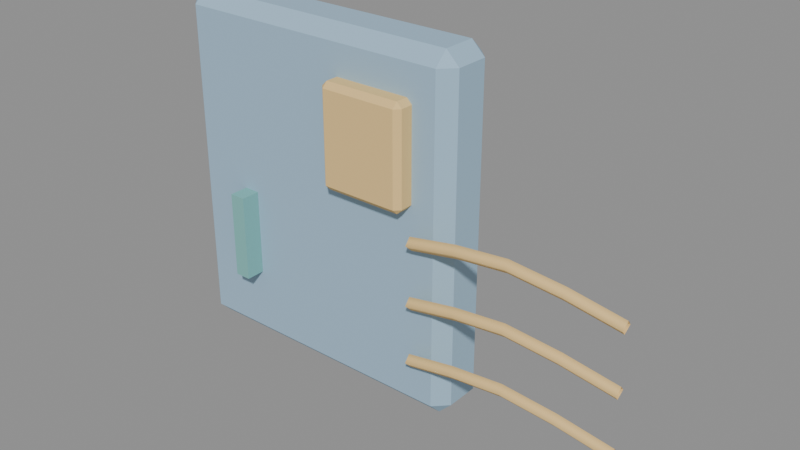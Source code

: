 # Source: plant_cleaner.blend  (saved by Blender 4.5.92; exported with 4.5.12 LTS)
import bpy
from mathutils import Matrix  # noqa: F401  (used for matrix-valued properties, if any)

bpy.ops.wm.read_factory_settings(use_empty=True)
scene = bpy.context.scene
scene.name = 'Scene'

# ---- materials (node trees are filled in below, after node groups)
mat_hospital_vertex_opaque = bpy.data.materials.new('hospital_vertex_opaque')
mat_hospital_vertex_opaque.use_backface_culling = True

# ---- material node trees
mat_hospital_vertex_opaque.use_nodes = True; mat_hospital_vertex_opaque.node_tree.nodes.clear()
_N = mat_hospital_vertex_opaque.node_tree.nodes; _L = mat_hospital_vertex_opaque.node_tree.links
n0 = _N.new('ShaderNodeBsdfPrincipled'); n0.name = 'Principled BSDF'; n0.location = (-200, 100)
n0.inputs[2].default_value = 0.78
n0.inputs[13].default_value = 0.22
n1 = _N.new('ShaderNodeOutputMaterial'); n1.name = 'Material Output'; n1.location = (200, 100)
n2 = _N.new('ShaderNodeVertexColor'); n2.name = 'Color Attribute'; n2.location = (0, 0)
n2.layer_name = 'Col'
_L.new(n0.outputs[0], n1.inputs[0])
_L.new(n2.outputs[0], n0.inputs[0])
n1.is_active_output = True

# ---- meshes
me_cube = bpy.data.meshes.new('Cube')
me_cube.from_pydata([(-0.1051, -0.0126, -0.13), (-0.1051, -0.0225, -0.1201), (-0.115, -0.0126, -0.1201), (-0.1051, -0.0225, 0.1201), (-0.1051, -0.0126, 0.13), (-0.115, -0.0126, 0.1201), (-0.1051, 0.0126, -0.13), (-0.115, 0.0126, -0.1201), (-0.1051, 0.0225, -0.1201), (-0.1051, 0.0126, 0.13), (-0.1051, 0.0225, 0.1201), (-0.115, 0.0126, 0.1201), (0.1051, -0.0126, -0.13), (0.115, -0.0126, -0.1201), (0.1051, -0.0225, -0.1201), (0.1051, -0.0126, 0.13), (0.1051, -0.0225, 0.1201), (0.115, -0.0126, 0.1201), (0.1051, 0.0126, -0.13), (0.1051, 0.0225, -0.1201), (0.115, 0.0126, -0.1201), (0.1051, 0.0126, 0.13), (0.115, 0.0126, 0.1201), (0.1051, 0.0225, 0.1201), (0.02646, -0.03204, 0.0225), (0.02646, -0.036, 0.02646), (0.0225, -0.03204, 0.02646), (0.02646, -0.036, 0.09354), (0.02646, -0.03204, 0.0975), (0.0225, -0.03204, 0.09354), (0.02646, -0.02196, 0.0225), (0.0225, -0.02196, 0.02646), (0.02646, -0.018, 0.02646), (0.02646, -0.02196, 0.0975), (0.02646, -0.018, 0.09354), (0.0225, -0.02196, 0.09354), (0.08354, -0.03204, 0.0225), (0.0875, -0.03204, 0.02646), (0.08354, -0.036, 0.02646), (0.08354, -0.03204, 0.0975), (0.08354, -0.036, 0.09354), (0.0875, -0.03204, 0.09354), (0.08354, -0.02196, 0.0225), (0.08354, -0.018, 0.02646), (0.0875, -0.02196, 0.02646), (0.08354, -0.02196, 0.0975), (0.0875, -0.02196, 0.09354), (0.08354, -0.018, 0.09354), (-0.066, -0.037, -0.0725), (-0.066, -0.037, -0.0075), (-0.066, -0.019, -0.0725), (-0.066, -0.019, -0.0075), (-0.054, -0.037, -0.0725), (-0.054, -0.037, -0.0075), (-0.054, -0.019, -0.0725), (-0.054, -0.019, -0.0075), (0.09218, -0.02995, -0.07923), (0.09272, -0.03483, -0.084), (0.09382, -0.03005, -0.08877), (0.09328, -0.02517, -0.084), (0.1305, -0.0328, -0.0707), (0.131, -0.03768, -0.07547), (0.1321, -0.03289, -0.08024), (0.1316, -0.02801, -0.07547), (0.17, -0.03438, -0.06596), (0.17, -0.03924, -0.07078), (0.17, -0.03442, -0.07564), (0.17, -0.02956, -0.07082), (0.2095, -0.0328, -0.0707), (0.209, -0.03768, -0.07547), (0.2079, -0.03289, -0.08024), (0.2084, -0.02801, -0.07547), (0.2478, -0.02995, -0.07923), (0.2473, -0.03483, -0.084), (0.2462, -0.03005, -0.08877), (0.2467, -0.02517, -0.084), (0.09218, -0.02995, -0.03523), (0.09272, -0.03483, -0.04), (0.09382, -0.03005, -0.04477), (0.09328, -0.02517, -0.04), (0.1305, -0.0328, -0.0267), (0.131, -0.03768, -0.03147), (0.1321, -0.03289, -0.03624), (0.1316, -0.02801, -0.03147), (0.17, -0.03438, -0.02196), (0.17, -0.03924, -0.02678), (0.17, -0.03442, -0.03164), (0.17, -0.02956, -0.02682), (0.2095, -0.0328, -0.0267), (0.209, -0.03768, -0.03147), (0.2079, -0.03289, -0.03624), (0.2084, -0.02801, -0.03147), (0.2478, -0.02995, -0.03523), (0.2473, -0.03483, -0.04), (0.2462, -0.03005, -0.04477), (0.2467, -0.02517, -0.04), (0.09218, -0.02995, 0.008771), (0.09272, -0.03483, 0.004), (0.09382, -0.03005, -0.0007706), (0.09328, -0.02517, 0.004), (0.1305, -0.0328, 0.0173), (0.131, -0.03768, 0.01253), (0.1321, -0.03289, 0.007762), (0.1316, -0.02801, 0.01253), (0.17, -0.03438, 0.02204), (0.17, -0.03924, 0.01722), (0.17, -0.03442, 0.01236), (0.17, -0.02956, 0.01718), (0.2095, -0.0328, 0.0173), (0.209, -0.03768, 0.01253), (0.2079, -0.03289, 0.007762), (0.2084, -0.02801, 0.01253), (0.2478, -0.02995, 0.008771), (0.2473, -0.03483, 0.004), (0.2462, -0.03005, -0.0007706), (0.2467, -0.02517, 0.004)], [], [(0, 1, 2), (3, 4, 5), (6, 7, 8), (9, 10, 11), (12, 13, 14), (15, 16, 17), (18, 19, 20), (21, 22, 23), (6, 0, 2, 7), (1, 3, 5, 2), (4, 9, 11, 5), (10, 8, 7, 11), (18, 6, 8, 19), (9, 21, 23, 10), (22, 20, 19, 23), (12, 18, 20, 13), (21, 15, 17, 22), (16, 14, 13, 17), (0, 12, 14, 1), (15, 4, 3, 16), (6, 18, 12, 0), (2, 5, 11, 7), (14, 16, 3, 1), (21, 9, 4, 15), (8, 10, 23, 19), (20, 22, 17, 13), (24, 25, 26), (27, 28, 29), (30, 31, 32), (33, 34, 35), (36, 37, 38), (39, 40, 41), (42, 43, 44), (45, 46, 47), (30, 24, 26, 31), (25, 27, 29, 26), (28, 33, 35, 29), (34, 32, 31, 35), (42, 30, 32, 43), (33, 45, 47, 34), (46, 44, 43, 47), (36, 42, 44, 37), (45, 39, 41, 46), (40, 38, 37, 41), (24, 36, 38, 25), (39, 28, 27, 40), (30, 42, 36, 24), (26, 29, 35, 31), (38, 40, 27, 25), (45, 33, 28, 39), (32, 34, 47, 43), (44, 46, 41, 37), (48, 49, 51, 50), (50, 51, 55, 54), (54, 55, 53, 52), (52, 53, 49, 48), (50, 54, 52, 48), (55, 51, 49, 53), (56, 60, 63, 59), (57, 61, 60, 56), (58, 62, 61, 57), (59, 63, 62, 58), (60, 64, 67, 63), (61, 65, 64, 60), (62, 66, 65, 61), (63, 67, 66, 62), (64, 68, 71, 67), (65, 69, 68, 64), (66, 70, 69, 65), (67, 71, 70, 66), (68, 72, 75, 71), (69, 73, 72, 68), (70, 74, 73, 69), (71, 75, 74, 70), (76, 80, 83, 79), (77, 81, 80, 76), (78, 82, 81, 77), (79, 83, 82, 78), (80, 84, 87, 83), (81, 85, 84, 80), (82, 86, 85, 81), (83, 87, 86, 82), (84, 88, 91, 87), (85, 89, 88, 84), (86, 90, 89, 85), (87, 91, 90, 86), (88, 92, 95, 91), (89, 93, 92, 88), (90, 94, 93, 89), (91, 95, 94, 90), (96, 100, 103, 99), (97, 101, 100, 96), (98, 102, 101, 97), (99, 103, 102, 98), (100, 104, 107, 103), (101, 105, 104, 100), (102, 106, 105, 101), (103, 107, 106, 102), (104, 108, 111, 107), (105, 109, 108, 104), (106, 110, 109, 105), (107, 111, 110, 106), (108, 112, 115, 111), (109, 113, 112, 108), (110, 114, 113, 109), (111, 115, 114, 110)])
me_cube.polygons.foreach_set('use_smooth', [0, 0, 0, 0, 0, 0, 0, 0, 0, 0, 0, 0, 0, 0, 0, 0, 0, 0, 0, 0, 0, 0, 0, 0, 0, 0, 0, 0, 0, 0, 0, 0, 0, 0, 0, 0, 0, 0, 0, 0, 0, 0, 0, 0, 0, 0, 0, 0, 0, 0, 0, 0, 0, 0, 0, 0, 0, 0, 1, 1, 1, 1, 1, 1, 1, 1, 1, 1, 1, 1, 1, 1, 1, 1, 1, 1, 1, 1, 1, 1, 1, 1, 1, 1, 1, 1, 1, 1, 1, 1, 1, 1, 1, 1, 1, 1, 1, 1, 1, 1, 1, 1, 1, 1, 1, 1])
_uv = me_cube.uv_layers.new(name='UVMap')
_uv.uv.foreach_set('vector', [0.1358, 0.695, 0.1358, 0.75, 0.125, 0.695, 0.6155, 0.9892, 0.625, 0.9892, 0.6155, 1.0, 0.1358, 0.555, 0.125, 0.555, 0.1358, 0.5, 0.625, 0.2539, 0.6155, 0.2608, 0.6155, 0.1955, 0.3642, 0.695, 0.3844, 0.695, 0.3834, 0.7602, 0.632, 0.7179, 0.6155, 0.7608, 0.6155, 0.6955, 0.3642, 0.555, 0.3834, 0.4898, 0.3844, 0.555, 0.632, 0.5327, 0.6155, 0.555, 0.6155, 0.4893, 0.1358, 0.555, 0.1358, 0.695, 0.125, 0.695, 0.125, 0.555, 0.3845, 0.0, 0.6155, 0.0, 0.6155, 0.055, 0.3845, 0.055, 0.625, 0.055, 0.625, 0.2539, 0.6155, 0.1955, 0.6155, 0.055, 0.6155, 0.2608, 0.3845, 0.2608, 0.3845, 0.195, 0.6155, 0.1955, 0.3642, 0.555, 0.1358, 0.555, 0.1358, 0.5, 0.3834, 0.4898, 0.625, 0.2539, 0.632, 0.5327, 0.6155, 0.4893, 0.6155, 0.2608, 0.6155, 0.555, 0.3844, 0.555, 0.3834, 0.4898, 0.6155, 0.4893, 0.3642, 0.695, 0.3642, 0.555, 0.3844, 0.555, 0.3844, 0.695, 0.632, 0.5327, 0.632, 0.7179, 0.6155, 0.6955, 0.6155, 0.555, 0.6155, 0.7608, 0.3834, 0.7602, 0.3844, 0.695, 0.6155, 0.6955, 0.1358, 0.695, 0.3642, 0.695, 0.3834, 0.7602, 0.1358, 0.75, 0.632, 0.7179, 0.625, 0.9892, 0.6155, 0.9892, 0.6155, 0.7608, 0.1358, 0.555, 0.3642, 0.555, 0.3642, 0.695, 0.1358, 0.695, 0.3845, 0.055, 0.6155, 0.055, 0.6155, 0.1955, 0.3845, 0.195, 0.3834, 0.7602, 0.6155, 0.7608, 0.6155, 0.9892, 0.3845, 0.9892, 0.632, 0.5327, 0.8642, 0.555, 0.8642, 0.695, 0.632, 0.7179, 0.3845, 0.2608, 0.6155, 0.2608, 0.6155, 0.4893, 0.3834, 0.4898, 0.3844, 0.555, 0.6155, 0.555, 0.6155, 0.6955, 0.3844, 0.695, 0.1402, 0.695, 0.1402, 0.75, 0.125, 0.695, 0.6118, 0.9848, 0.625, 0.9848, 0.6118, 1.0, 0.1402, 0.555, 0.125, 0.555, 0.1402, 0.5, 0.625, 0.2551, 0.6118, 0.2652, 0.6118, 0.1957, 0.3598, 0.695, 0.388, 0.695, 0.3861, 0.7641, 0.635, 0.7193, 0.6118, 0.7652, 0.6118, 0.6957, 0.3598, 0.555, 0.3861, 0.4859, 0.388, 0.555, 0.635, 0.5317, 0.6118, 0.555, 0.6118, 0.4848, 0.1402, 0.555, 0.1402, 0.695, 0.125, 0.695, 0.125, 0.555, 0.3882, 0.0, 0.6118, 0.0, 0.6118, 0.055, 0.3882, 0.055, 0.625, 0.055, 0.625, 0.2551, 0.6118, 0.1957, 0.6118, 0.055, 0.6118, 0.2652, 0.3882, 0.2652, 0.3882, 0.195, 0.6118, 0.1957, 0.3598, 0.555, 0.1402, 0.555, 0.1402, 0.5, 0.3861, 0.4859, 0.625, 0.2551, 0.635, 0.5317, 0.6118, 0.4848, 0.6118, 0.2652, 0.6118, 0.555, 0.388, 0.555, 0.3861, 0.4859, 0.6118, 0.4848, 0.3598, 0.695, 0.3598, 0.555, 0.388, 0.555, 0.388, 0.695, 0.635, 0.5317, 0.635, 0.7193, 0.6118, 0.6957, 0.6118, 0.555, 0.6118, 0.7652, 0.3861, 0.7641, 0.388, 0.695, 0.6118, 0.6957, 0.1402, 0.695, 0.3598, 0.695, 0.3861, 0.7641, 0.1402, 0.75, 0.635, 0.7193, 0.625, 0.9848, 0.6118, 0.9848, 0.6118, 0.7652, 0.1402, 0.555, 0.3598, 0.555, 0.3598, 0.695, 0.1402, 0.695, 0.3882, 0.055, 0.6118, 0.055, 0.6118, 0.1957, 0.3882, 0.195, 0.3861, 0.7641, 0.6118, 0.7652, 0.6118, 0.9848, 0.3882, 0.9848, 0.635, 0.5317, 0.8598, 0.555, 0.8598, 0.695, 0.635, 0.7193, 0.3882, 0.2652, 0.6118, 0.2652, 0.6118, 0.4848, 0.3861, 0.4859, 0.388, 0.555, 0.6118, 0.555, 0.6118, 0.6957, 0.388, 0.695, 0.375, 0.0, 0.625, 0.0, 0.625, 0.25, 0.375, 0.25, 0.375, 0.25, 0.625, 0.25, 0.625, 0.5, 0.375, 0.5, 0.375, 0.5, 0.625, 0.5, 0.625, 0.75, 0.375, 0.75, 0.375, 0.75, 0.625, 0.75, 0.625, 1.0, 0.375, 1.0, 0.125, 0.5, 0.375, 0.5, 0.375, 0.75, 0.125, 0.75, 0.625, 0.5, 0.875, 0.5, 0.875, 0.75, 0.625, 0.75, 0.0, 1.0, 0.25, 1.0, 0.25, 0.75, 0.0, 0.75, 0.0, 0.25, 0.25, 0.25, 0.25, 0.0, 0.0, 0.0, 0.0, 0.5, 0.25, 0.5, 0.25, 0.25, 0.0, 0.25, 0.0, 0.75, 0.25, 0.75, 0.25, 0.5, 0.0, 0.5, 0.25, 1.0, 0.5, 1.0, 0.5, 0.75, 0.25, 0.75, 0.25, 0.25, 0.5, 0.25, 0.5, 0.0, 0.25, 0.0, 0.25, 0.5, 0.5, 0.5, 0.5, 0.25, 0.25, 0.25, 0.25, 0.75, 0.5, 0.75, 0.5, 0.5, 0.25, 0.5, 0.5, 1.0, 0.75, 1.0, 0.75, 0.75, 0.5, 0.75, 0.5, 0.25, 0.75, 0.25, 0.75, 0.0, 0.5, 0.0, 0.5, 0.5, 0.75, 0.5, 0.75, 0.25, 0.5, 0.25, 0.5, 0.75, 0.75, 0.75, 0.75, 0.5, 0.5, 0.5, 0.75, 1.0, 1.0, 1.0, 1.0, 0.75, 0.75, 0.75, 0.75, 0.25, 1.0, 0.25, 1.0, 0.0, 0.75, 0.0, 0.75, 0.5, 1.0, 0.5, 1.0, 0.25, 0.75, 0.25, 0.75, 0.75, 1.0, 0.75, 1.0, 0.5, 0.75, 0.5, 0.0, 1.0, 0.25, 1.0, 0.25, 0.75, 0.0, 0.75, 0.0, 0.25, 0.25, 0.25, 0.25, 0.0, 0.0, 0.0, 0.0, 0.5, 0.25, 0.5, 0.25, 0.25, 0.0, 0.25, 0.0, 0.75, 0.25, 0.75, 0.25, 0.5, 0.0, 0.5, 0.25, 1.0, 0.5, 1.0, 0.5, 0.75, 0.25, 0.75, 0.25, 0.25, 0.5, 0.25, 0.5, 0.0, 0.25, 0.0, 0.25, 0.5, 0.5, 0.5, 0.5, 0.25, 0.25, 0.25, 0.25, 0.75, 0.5, 0.75, 0.5, 0.5, 0.25, 0.5, 0.5, 1.0, 0.75, 1.0, 0.75, 0.75, 0.5, 0.75, 0.5, 0.25, 0.75, 0.25, 0.75, 0.0, 0.5, 0.0, 0.5, 0.5, 0.75, 0.5, 0.75, 0.25, 0.5, 0.25, 0.5, 0.75, 0.75, 0.75, 0.75, 0.5, 0.5, 0.5, 0.75, 1.0, 1.0, 1.0, 1.0, 0.75, 0.75, 0.75, 0.75, 0.25, 1.0, 0.25, 1.0, 0.0, 0.75, 0.0, 0.75, 0.5, 1.0, 0.5, 1.0, 0.25, 0.75, 0.25, 0.75, 0.75, 1.0, 0.75, 1.0, 0.5, 0.75, 0.5, 0.0, 1.0, 0.25, 1.0, 0.25, 0.75, 0.0, 0.75, 0.0, 0.25, 0.25, 0.25, 0.25, 0.0, 0.0, 0.0, 0.0, 0.5, 0.25, 0.5, 0.25, 0.25, 0.0, 0.25, 0.0, 0.75, 0.25, 0.75, 0.25, 0.5, 0.0, 0.5, 0.25, 1.0, 0.5, 1.0, 0.5, 0.75, 0.25, 0.75, 0.25, 0.25, 0.5, 0.25, 0.5, 0.0, 0.25, 0.0, 0.25, 0.5, 0.5, 0.5, 0.5, 0.25, 0.25, 0.25, 0.25, 0.75, 0.5, 0.75, 0.5, 0.5, 0.25, 0.5, 0.5, 1.0, 0.75, 1.0, 0.75, 0.75, 0.5, 0.75, 0.5, 0.25, 0.75, 0.25, 0.75, 0.0, 0.5, 0.0, 0.5, 0.5, 0.75, 0.5, 0.75, 0.25, 0.5, 0.25, 0.5, 0.75, 0.75, 0.75, 0.75, 0.5, 0.5, 0.5, 0.75, 1.0, 1.0, 1.0, 1.0, 0.75, 0.75, 0.75, 0.75, 0.25, 1.0, 0.25, 1.0, 0.0, 0.75, 0.0, 0.75, 0.5, 1.0, 0.5, 1.0, 0.25, 0.75, 0.25, 0.75, 0.75, 1.0, 0.75, 1.0, 0.5, 0.75, 0.5])
_ca = me_cube.color_attributes.new('Col', 'FLOAT_COLOR', 'CORNER')
_ca.data.foreach_set('color', [0.36, 0.53, 0.68, 1.0, 0.36, 0.53, 0.68, 1.0, 0.36, 0.53, 0.68, 1.0, 0.36, 0.53, 0.68, 1.0, 0.36, 0.53, 0.68, 1.0, 0.36, 0.53, 0.68, 1.0, 0.36, 0.53, 0.68, 1.0, 0.36, 0.53, 0.68, 1.0, 0.36, 0.53, 0.68, 1.0, 0.36, 0.53, 0.68, 1.0, 0.36, 0.53, 0.68, 1.0, 0.36, 0.53, 0.68, 1.0, 0.36, 0.53, 0.68, 1.0, 0.36, 0.53, 0.68, 1.0, 0.36, 0.53, 0.68, 1.0, 0.36, 0.53, 0.68, 1.0, 0.36, 0.53, 0.68, 1.0, 0.36, 0.53, 0.68, 1.0, 0.36, 0.53, 0.68, 1.0, 0.36, 0.53, 0.68, 1.0, 0.36, 0.53, 0.68, 1.0, 0.36, 0.53, 0.68, 1.0, 0.36, 0.53, 0.68, 1.0, 0.36, 0.53, 0.68, 1.0, 0.36, 0.53, 0.68, 1.0, 0.36, 0.53, 0.68, 1.0, 0.36, 0.53, 0.68, 1.0, 0.36, 0.53, 0.68, 1.0, 0.36, 0.53, 0.68, 1.0, 0.36, 0.53, 0.68, 1.0, 0.36, 0.53, 0.68, 1.0, 0.36, 0.53, 0.68, 1.0, 0.36, 0.53, 0.68, 1.0, 0.36, 0.53, 0.68, 1.0, 0.36, 0.53, 0.68, 1.0, 0.36, 0.53, 0.68, 1.0, 0.36, 0.53, 0.68, 1.0, 0.36, 0.53, 0.68, 1.0, 0.36, 0.53, 0.68, 1.0, 0.36, 0.53, 0.68, 1.0, 0.36, 0.53, 0.68, 1.0, 0.36, 0.53, 0.68, 1.0, 0.36, 0.53, 0.68, 1.0, 0.36, 0.53, 0.68, 1.0, 0.36, 0.53, 0.68, 1.0, 0.36, 0.53, 0.68, 1.0, 0.36, 0.53, 0.68, 1.0, 0.36, 0.53, 0.68, 1.0, 0.36, 0.53, 0.68, 1.0, 0.36, 0.53, 0.68, 1.0, 0.36, 0.53, 0.68, 1.0, 0.36, 0.53, 0.68, 1.0, 0.36, 0.53, 0.68, 1.0, 0.36, 0.53, 0.68, 1.0, 0.36, 0.53, 0.68, 1.0, 0.36, 0.53, 0.68, 1.0, 0.36, 0.53, 0.68, 1.0, 0.36, 0.53, 0.68, 1.0, 0.36, 0.53, 0.68, 1.0, 0.36, 0.53, 0.68, 1.0, 0.36, 0.53, 0.68, 1.0, 0.36, 0.53, 0.68, 1.0, 0.36, 0.53, 0.68, 1.0, 0.36, 0.53, 0.68, 1.0, 0.36, 0.53, 0.68, 1.0, 0.36, 0.53, 0.68, 1.0, 0.36, 0.53, 0.68, 1.0, 0.36, 0.53, 0.68, 1.0, 0.36, 0.53, 0.68, 1.0, 0.36, 0.53, 0.68, 1.0, 0.36, 0.53, 0.68, 1.0, 0.36, 0.53, 0.68, 1.0, 0.36, 0.53, 0.68, 1.0, 0.36, 0.53, 0.68, 1.0, 0.36, 0.53, 0.68, 1.0, 0.36, 0.53, 0.68, 1.0, 0.36, 0.53, 0.68, 1.0, 0.36, 0.53, 0.68, 1.0, 0.36, 0.53, 0.68, 1.0, 0.36, 0.53, 0.68, 1.0, 0.36, 0.53, 0.68, 1.0, 0.36, 0.53, 0.68, 1.0, 0.36, 0.53, 0.68, 1.0, 0.36, 0.53, 0.68, 1.0, 0.36, 0.53, 0.68, 1.0, 0.36, 0.53, 0.68, 1.0, 0.36, 0.53, 0.68, 1.0, 0.36, 0.53, 0.68, 1.0, 0.36, 0.53, 0.68, 1.0, 0.36, 0.53, 0.68, 1.0, 0.36, 0.53, 0.68, 1.0, 0.36, 0.53, 0.68, 1.0, 0.36, 0.53, 0.68, 1.0, 0.36, 0.53, 0.68, 1.0, 0.36, 0.53, 0.68, 1.0, 0.36, 0.53, 0.68, 1.0, 0.85, 0.59, 0.25, 1.0, 0.85, 0.59, 0.25, 1.0, 0.85, 0.59, 0.25, 1.0, 0.85, 0.59, 0.25, 1.0, 0.85, 0.59, 0.25, 1.0, 0.85, 0.59, 0.25, 1.0, 0.85, 0.59, 0.25, 1.0, 0.85, 0.59, 0.25, 1.0, 0.85, 0.59, 0.25, 1.0, 0.85, 0.59, 0.25, 1.0, 0.85, 0.59, 0.25, 1.0, 0.85, 0.59, 0.25, 1.0, 0.85, 0.59, 0.25, 1.0, 0.85, 0.59, 0.25, 1.0, 0.85, 0.59, 0.25, 1.0, 0.85, 0.59, 0.25, 1.0, 0.85, 0.59, 0.25, 1.0, 0.85, 0.59, 0.25, 1.0, 0.85, 0.59, 0.25, 1.0, 0.85, 0.59, 0.25, 1.0, 0.85, 0.59, 0.25, 1.0, 0.85, 0.59, 0.25, 1.0, 0.85, 0.59, 0.25, 1.0, 0.85, 0.59, 0.25, 1.0, 0.85, 0.59, 0.25, 1.0, 0.85, 0.59, 0.25, 1.0, 0.85, 0.59, 0.25, 1.0, 0.85, 0.59, 0.25, 1.0, 0.85, 0.59, 0.25, 1.0, 0.85, 0.59, 0.25, 1.0, 0.85, 0.59, 0.25, 1.0, 0.85, 0.59, 0.25, 1.0, 0.85, 0.59, 0.25, 1.0, 0.85, 0.59, 0.25, 1.0, 0.85, 0.59, 0.25, 1.0, 0.85, 0.59, 0.25, 1.0, 0.85, 0.59, 0.25, 1.0, 0.85, 0.59, 0.25, 1.0, 0.85, 0.59, 0.25, 1.0, 0.85, 0.59, 0.25, 1.0, 0.85, 0.59, 0.25, 1.0, 0.85, 0.59, 0.25, 1.0, 0.85, 0.59, 0.25, 1.0, 0.85, 0.59, 0.25, 1.0, 0.85, 0.59, 0.25, 1.0, 0.85, 0.59, 0.25, 1.0, 0.85, 0.59, 0.25, 1.0, 0.85, 0.59, 0.25, 1.0, 0.85, 0.59, 0.25, 1.0, 0.85, 0.59, 0.25, 1.0, 0.85, 0.59, 0.25, 1.0, 0.85, 0.59, 0.25, 1.0, 0.85, 0.59, 0.25, 1.0, 0.85, 0.59, 0.25, 1.0, 0.85, 0.59, 0.25, 1.0, 0.85, 0.59, 0.25, 1.0, 0.85, 0.59, 0.25, 1.0, 0.85, 0.59, 0.25, 1.0, 0.85, 0.59, 0.25, 1.0, 0.85, 0.59, 0.25, 1.0, 0.85, 0.59, 0.25, 1.0, 0.85, 0.59, 0.25, 1.0, 0.85, 0.59, 0.25, 1.0, 0.85, 0.59, 0.25, 1.0, 0.85, 0.59, 0.25, 1.0, 0.85, 0.59, 0.25, 1.0, 0.85, 0.59, 0.25, 1.0, 0.85, 0.59, 0.25, 1.0, 0.85, 0.59, 0.25, 1.0, 0.85, 0.59, 0.25, 1.0, 0.85, 0.59, 0.25, 1.0, 0.85, 0.59, 0.25, 1.0, 0.85, 0.59, 0.25, 1.0, 0.85, 0.59, 0.25, 1.0, 0.85, 0.59, 0.25, 1.0, 0.85, 0.59, 0.25, 1.0, 0.85, 0.59, 0.25, 1.0, 0.85, 0.59, 0.25, 1.0, 0.85, 0.59, 0.25, 1.0, 0.85, 0.59, 0.25, 1.0, 0.85, 0.59, 0.25, 1.0, 0.85, 0.59, 0.25, 1.0, 0.85, 0.59, 0.25, 1.0, 0.85, 0.59, 0.25, 1.0, 0.85, 0.59, 0.25, 1.0, 0.85, 0.59, 0.25, 1.0, 0.85, 0.59, 0.25, 1.0, 0.85, 0.59, 0.25, 1.0, 0.85, 0.59, 0.25, 1.0, 0.85, 0.59, 0.25, 1.0, 0.85, 0.59, 0.25, 1.0, 0.85, 0.59, 0.25, 1.0, 0.85, 0.59, 0.25, 1.0, 0.85, 0.59, 0.25, 1.0, 0.85, 0.59, 0.25, 1.0, 0.85, 0.59, 0.25, 1.0, 0.22, 0.51, 0.49, 1.0, 0.22, 0.51, 0.49, 1.0, 0.22, 0.51, 0.49, 1.0, 0.22, 0.51, 0.49, 1.0, 0.22, 0.51, 0.49, 1.0, 0.22, 0.51, 0.49, 1.0, 0.22, 0.51, 0.49, 1.0, 0.22, 0.51, 0.49, 1.0, 0.22, 0.51, 0.49, 1.0, 0.22, 0.51, 0.49, 1.0, 0.22, 0.51, 0.49, 1.0, 0.22, 0.51, 0.49, 1.0, 0.22, 0.51, 0.49, 1.0, 0.22, 0.51, 0.49, 1.0, 0.22, 0.51, 0.49, 1.0, 0.22, 0.51, 0.49, 1.0, 0.22, 0.51, 0.49, 1.0, 0.22, 0.51, 0.49, 1.0, 0.22, 0.51, 0.49, 1.0, 0.22, 0.51, 0.49, 1.0, 0.22, 0.51, 0.49, 1.0, 0.22, 0.51, 0.49, 1.0, 0.22, 0.51, 0.49, 1.0, 0.22, 0.51, 0.49, 1.0, 0.85, 0.59, 0.25, 1.0, 0.85, 0.59, 0.25, 1.0, 0.85, 0.59, 0.25, 1.0, 0.85, 0.59, 0.25, 1.0, 0.85, 0.59, 0.25, 1.0, 0.85, 0.59, 0.25, 1.0, 0.85, 0.59, 0.25, 1.0, 0.85, 0.59, 0.25, 1.0, 0.85, 0.59, 0.25, 1.0, 0.85, 0.59, 0.25, 1.0, 0.85, 0.59, 0.25, 1.0, 0.85, 0.59, 0.25, 1.0, 0.85, 0.59, 0.25, 1.0, 0.85, 0.59, 0.25, 1.0, 0.85, 0.59, 0.25, 1.0, 0.85, 0.59, 0.25, 1.0, 0.85, 0.59, 0.25, 1.0, 0.85, 0.59, 0.25, 1.0, 0.85, 0.59, 0.25, 1.0, 0.85, 0.59, 0.25, 1.0, 0.85, 0.59, 0.25, 1.0, 0.85, 0.59, 0.25, 1.0, 0.85, 0.59, 0.25, 1.0, 0.85, 0.59, 0.25, 1.0, 0.85, 0.59, 0.25, 1.0, 0.85, 0.59, 0.25, 1.0, 0.85, 0.59, 0.25, 1.0, 0.85, 0.59, 0.25, 1.0, 0.85, 0.59, 0.25, 1.0, 0.85, 0.59, 0.25, 1.0, 0.85, 0.59, 0.25, 1.0, 0.85, 0.59, 0.25, 1.0, 0.85, 0.59, 0.25, 1.0, 0.85, 0.59, 0.25, 1.0, 0.85, 0.59, 0.25, 1.0, 0.85, 0.59, 0.25, 1.0, 0.85, 0.59, 0.25, 1.0, 0.85, 0.59, 0.25, 1.0, 0.85, 0.59, 0.25, 1.0, 0.85, 0.59, 0.25, 1.0, 0.85, 0.59, 0.25, 1.0, 0.85, 0.59, 0.25, 1.0, 0.85, 0.59, 0.25, 1.0, 0.85, 0.59, 0.25, 1.0, 0.85, 0.59, 0.25, 1.0, 0.85, 0.59, 0.25, 1.0, 0.85, 0.59, 0.25, 1.0, 0.85, 0.59, 0.25, 1.0, 0.85, 0.59, 0.25, 1.0, 0.85, 0.59, 0.25, 1.0, 0.85, 0.59, 0.25, 1.0, 0.85, 0.59, 0.25, 1.0, 0.85, 0.59, 0.25, 1.0, 0.85, 0.59, 0.25, 1.0, 0.85, 0.59, 0.25, 1.0, 0.85, 0.59, 0.25, 1.0, 0.85, 0.59, 0.25, 1.0, 0.85, 0.59, 0.25, 1.0, 0.85, 0.59, 0.25, 1.0, 0.85, 0.59, 0.25, 1.0, 0.85, 0.59, 0.25, 1.0, 0.85, 0.59, 0.25, 1.0, 0.85, 0.59, 0.25, 1.0, 0.85, 0.59, 0.25, 1.0, 0.85, 0.59, 0.25, 1.0, 0.85, 0.59, 0.25, 1.0, 0.85, 0.59, 0.25, 1.0, 0.85, 0.59, 0.25, 1.0, 0.85, 0.59, 0.25, 1.0, 0.85, 0.59, 0.25, 1.0, 0.85, 0.59, 0.25, 1.0, 0.85, 0.59, 0.25, 1.0, 0.85, 0.59, 0.25, 1.0, 0.85, 0.59, 0.25, 1.0, 0.85, 0.59, 0.25, 1.0, 0.85, 0.59, 0.25, 1.0, 0.85, 0.59, 0.25, 1.0, 0.85, 0.59, 0.25, 1.0, 0.85, 0.59, 0.25, 1.0, 0.85, 0.59, 0.25, 1.0, 0.85, 0.59, 0.25, 1.0, 0.85, 0.59, 0.25, 1.0, 0.85, 0.59, 0.25, 1.0, 0.85, 0.59, 0.25, 1.0, 0.85, 0.59, 0.25, 1.0, 0.85, 0.59, 0.25, 1.0, 0.85, 0.59, 0.25, 1.0, 0.85, 0.59, 0.25, 1.0, 0.85, 0.59, 0.25, 1.0, 0.85, 0.59, 0.25, 1.0, 0.85, 0.59, 0.25, 1.0, 0.85, 0.59, 0.25, 1.0, 0.85, 0.59, 0.25, 1.0, 0.85, 0.59, 0.25, 1.0, 0.85, 0.59, 0.25, 1.0, 0.85, 0.59, 0.25, 1.0, 0.85, 0.59, 0.25, 1.0, 0.85, 0.59, 0.25, 1.0, 0.85, 0.59, 0.25, 1.0, 0.85, 0.59, 0.25, 1.0, 0.85, 0.59, 0.25, 1.0, 0.85, 0.59, 0.25, 1.0, 0.85, 0.59, 0.25, 1.0, 0.85, 0.59, 0.25, 1.0, 0.85, 0.59, 0.25, 1.0, 0.85, 0.59, 0.25, 1.0, 0.85, 0.59, 0.25, 1.0, 0.85, 0.59, 0.25, 1.0, 0.85, 0.59, 0.25, 1.0, 0.85, 0.59, 0.25, 1.0, 0.85, 0.59, 0.25, 1.0, 0.85, 0.59, 0.25, 1.0, 0.85, 0.59, 0.25, 1.0, 0.85, 0.59, 0.25, 1.0, 0.85, 0.59, 0.25, 1.0, 0.85, 0.59, 0.25, 1.0, 0.85, 0.59, 0.25, 1.0, 0.85, 0.59, 0.25, 1.0, 0.85, 0.59, 0.25, 1.0, 0.85, 0.59, 0.25, 1.0, 0.85, 0.59, 0.25, 1.0, 0.85, 0.59, 0.25, 1.0, 0.85, 0.59, 0.25, 1.0, 0.85, 0.59, 0.25, 1.0, 0.85, 0.59, 0.25, 1.0, 0.85, 0.59, 0.25, 1.0, 0.85, 0.59, 0.25, 1.0, 0.85, 0.59, 0.25, 1.0, 0.85, 0.59, 0.25, 1.0, 0.85, 0.59, 0.25, 1.0, 0.85, 0.59, 0.25, 1.0, 0.85, 0.59, 0.25, 1.0, 0.85, 0.59, 0.25, 1.0, 0.85, 0.59, 0.25, 1.0, 0.85, 0.59, 0.25, 1.0, 0.85, 0.59, 0.25, 1.0, 0.85, 0.59, 0.25, 1.0, 0.85, 0.59, 0.25, 1.0, 0.85, 0.59, 0.25, 1.0, 0.85, 0.59, 0.25, 1.0, 0.85, 0.59, 0.25, 1.0, 0.85, 0.59, 0.25, 1.0, 0.85, 0.59, 0.25, 1.0, 0.85, 0.59, 0.25, 1.0, 0.85, 0.59, 0.25, 1.0, 0.85, 0.59, 0.25, 1.0, 0.85, 0.59, 0.25, 1.0, 0.85, 0.59, 0.25, 1.0, 0.85, 0.59, 0.25, 1.0, 0.85, 0.59, 0.25, 1.0, 0.85, 0.59, 0.25, 1.0, 0.85, 0.59, 0.25, 1.0, 0.85, 0.59, 0.25, 1.0, 0.85, 0.59, 0.25, 1.0, 0.85, 0.59, 0.25, 1.0, 0.85, 0.59, 0.25, 1.0, 0.85, 0.59, 0.25, 1.0, 0.85, 0.59, 0.25, 1.0, 0.85, 0.59, 0.25, 1.0, 0.85, 0.59, 0.25, 1.0, 0.85, 0.59, 0.25, 1.0, 0.85, 0.59, 0.25, 1.0, 0.85, 0.59, 0.25, 1.0, 0.85, 0.59, 0.25, 1.0, 0.85, 0.59, 0.25, 1.0, 0.85, 0.59, 0.25, 1.0, 0.85, 0.59, 0.25, 1.0, 0.85, 0.59, 0.25, 1.0, 0.85, 0.59, 0.25, 1.0, 0.85, 0.59, 0.25, 1.0, 0.85, 0.59, 0.25, 1.0, 0.85, 0.59, 0.25, 1.0, 0.85, 0.59, 0.25, 1.0, 0.85, 0.59, 0.25, 1.0, 0.85, 0.59, 0.25, 1.0, 0.85, 0.59, 0.25, 1.0, 0.85, 0.59, 0.25, 1.0, 0.85, 0.59, 0.25, 1.0, 0.85, 0.59, 0.25, 1.0, 0.85, 0.59, 0.25, 1.0, 0.85, 0.59, 0.25, 1.0, 0.85, 0.59, 0.25, 1.0, 0.85, 0.59, 0.25, 1.0, 0.85, 0.59, 0.25, 1.0, 0.85, 0.59, 0.25, 1.0, 0.85, 0.59, 0.25, 1.0, 0.85, 0.59, 0.25, 1.0, 0.85, 0.59, 0.25, 1.0, 0.85, 0.59, 0.25, 1.0, 0.85, 0.59, 0.25, 1.0, 0.85, 0.59, 0.25, 1.0, 0.85, 0.59, 0.25, 1.0])
me_cube.materials.append(mat_hospital_vertex_opaque)
me_cube.update()

# ---- objects
ob_plant_cleaner = bpy.data.objects.new('plant_cleaner', me_cube)

# ---- transforms, parenting, visibility, modifiers, constraints
ob_plant_cleaner.location = (0.0, 0.0, 0.0)
_vg = ob_plant_cleaner.vertex_groups.new(name='root')

# ---- collection membership
scene.collection.objects.link(ob_plant_cleaner)

# ---- scene / render settings (as saved in the file)
scene.frame_start = 1; scene.frame_end = 49; scene.frame_set(1)
scene.render.engine = 'BLENDER_EEVEE_NEXT'
bpy.context.view_layer.update()

# ---- added for rendering (the .blend has no active camera and no usable light): camera, sun + grey world if the file has none
cam_auto = bpy.data.cameras.new('AutoCamera')
cam_auto.lens = 50.0
cam_auto.sensor_width = 36.0
cam_auto.clip_end = 1000.0
ob_auto_camera = bpy.data.objects.new('AutoCamera', cam_auto)
scene.collection.objects.link(ob_auto_camera)
ob_auto_camera.location = (0.48332, -0.508665, 0.33353)
ob_auto_camera.rotation_euler = (1.09748, -7.21219e-08, 0.694738)
scene.camera = ob_auto_camera
light_auto_sun = bpy.data.lights.new('AutoSun', 'SUN')
light_auto_sun.energy = 3.0
light_auto_sun.angle = 0.0523599
ob_auto_sun = bpy.data.objects.new('AutoSun', light_auto_sun)
scene.collection.objects.link(ob_auto_sun)
ob_auto_sun.rotation_euler = (0.872665, 0.174533, 0.523599)
if scene.world is None:
    world_auto = bpy.data.worlds.new('AutoWorld')
    world_auto.color = (0.3, 0.3, 0.3)
    scene.world = world_auto
bpy.context.view_layer.update()
